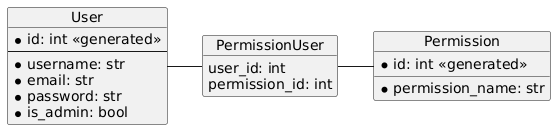

The diagram above was rendered by PlantUML. Its source (embedded in the PNG):
@startuml
skinparam linetype ortho

object Permission {
    * id: int <<generated>>
    __
    * permission_name: str
}

object PermissionUser {
    user_id: int
    permission_id: int
}

object User{
    * id: int <<generated>>
    --
    * username: str
    * email: str
    * password: str
    * is_admin: bool
}


User -right- PermissionUser
Permission -left- PermissionUser
@enduml